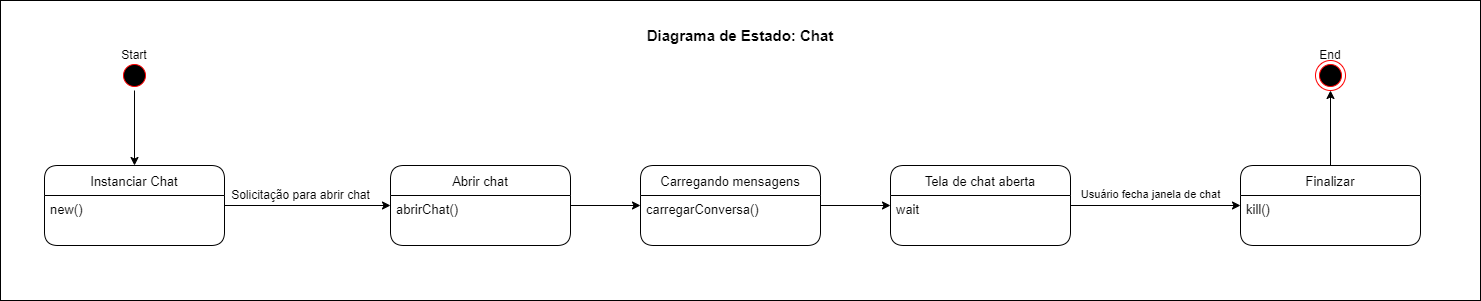

The diagram above was exported from draw.io. Its source (the exported page's mxGraphModel, read from the mxfile embedded in the PNG):
<mxGraphModel dx="903" dy="503" grid="1" gridSize="10" guides="1" tooltips="1" connect="1" arrows="1" fold="1" page="1" pageScale="1" pageWidth="827" pageHeight="1169" math="0" shadow="0">
  <root>
    <mxCell id="0" />
    <mxCell id="1wuX9ZcR8Ek8ahIEiQQu-1" value="fundo" parent="0" />
    <mxCell id="1wuX9ZcR8Ek8ahIEiQQu-2" value="" style="rounded=0;whiteSpace=wrap;html=1;fontSize=15;" parent="1wuX9ZcR8Ek8ahIEiQQu-1" vertex="1">
      <mxGeometry x="690" y="170" width="1480" height="300" as="geometry" />
    </mxCell>
    <mxCell id="1wuX9ZcR8Ek8ahIEiQQu-3" value="Diagrama de Estado: Chat" style="text;html=1;strokeColor=none;fillColor=none;align=center;verticalAlign=middle;whiteSpace=wrap;rounded=0;fontSize=15;fontStyle=1" parent="1wuX9ZcR8Ek8ahIEiQQu-1" vertex="1">
      <mxGeometry x="1245" y="190" width="370" height="30" as="geometry" />
    </mxCell>
    <mxCell id="1" value="estados" parent="0" />
    <mxCell id="ouzhkOdVKsLuW9nE72t9-23" style="edgeStyle=orthogonalEdgeStyle;rounded=0;orthogonalLoop=1;jettySize=auto;html=1;fontSize=12;" parent="1" source="ouzhkOdVKsLuW9nE72t9-2" target="Z11yFmTY-fc7zvafQ_CP-1" edge="1">
      <mxGeometry relative="1" as="geometry">
        <mxPoint x="1080" y="375" as="targetPoint" />
      </mxGeometry>
    </mxCell>
    <mxCell id="ouzhkOdVKsLuW9nE72t9-24" value="Solicitação para abrir chat" style="edgeLabel;html=1;align=center;verticalAlign=middle;resizable=0;points=[];fontSize=12;" parent="ouzhkOdVKsLuW9nE72t9-23" vertex="1" connectable="0">
      <mxGeometry x="0.1958" y="-1" relative="1" as="geometry">
        <mxPoint x="-24" y="-11" as="offset" />
      </mxGeometry>
    </mxCell>
    <mxCell id="ouzhkOdVKsLuW9nE72t9-2" value="Instanciar Chat" style="swimlane;fontStyle=0;childLayout=stackLayout;horizontal=1;startSize=30;horizontalStack=0;resizeParent=1;resizeParentMax=0;resizeLast=0;collapsible=1;marginBottom=0;rounded=1;fontSize=13;" parent="1" vertex="1">
      <mxGeometry x="734" y="335" width="180" height="80" as="geometry" />
    </mxCell>
    <mxCell id="ouzhkOdVKsLuW9nE72t9-3" value="new()" style="text;strokeColor=none;fillColor=none;align=left;verticalAlign=top;spacingLeft=4;spacingRight=4;overflow=hidden;points=[[0,0.5],[1,0.5]];portConstraint=eastwest;rotatable=0;fontSize=13;" parent="ouzhkOdVKsLuW9nE72t9-2" vertex="1">
      <mxGeometry y="30" width="180" height="50" as="geometry" />
    </mxCell>
    <mxCell id="ouzhkOdVKsLuW9nE72t9-10" value="" style="group" parent="1" vertex="1" connectable="0">
      <mxGeometry x="794" y="210" width="60" height="50" as="geometry" />
    </mxCell>
    <mxCell id="ouzhkOdVKsLuW9nE72t9-7" value="" style="ellipse;html=1;shape=startState;fillColor=#000000;strokeColor=#ff0000;rounded=1;" parent="ouzhkOdVKsLuW9nE72t9-10" vertex="1">
      <mxGeometry x="15" y="20" width="30" height="30" as="geometry" />
    </mxCell>
    <mxCell id="ouzhkOdVKsLuW9nE72t9-9" value="Start" style="text;html=1;strokeColor=none;fillColor=none;align=center;verticalAlign=middle;whiteSpace=wrap;rounded=0;" parent="ouzhkOdVKsLuW9nE72t9-10" vertex="1">
      <mxGeometry width="60" height="30" as="geometry" />
    </mxCell>
    <mxCell id="ouzhkOdVKsLuW9nE72t9-14" value="" style="group" parent="1" vertex="1" connectable="0">
      <mxGeometry x="1990" y="210" width="60" height="50" as="geometry" />
    </mxCell>
    <mxCell id="ouzhkOdVKsLuW9nE72t9-6" value="" style="ellipse;html=1;shape=endState;fillColor=#000000;strokeColor=#ff0000;rounded=1;" parent="ouzhkOdVKsLuW9nE72t9-14" vertex="1">
      <mxGeometry x="15" y="20" width="30" height="30" as="geometry" />
    </mxCell>
    <mxCell id="ouzhkOdVKsLuW9nE72t9-13" value="End" style="text;html=1;strokeColor=none;fillColor=none;align=center;verticalAlign=middle;whiteSpace=wrap;rounded=0;" parent="ouzhkOdVKsLuW9nE72t9-14" vertex="1">
      <mxGeometry width="60" height="30" as="geometry" />
    </mxCell>
    <mxCell id="ouzhkOdVKsLuW9nE72t9-15" style="edgeStyle=orthogonalEdgeStyle;rounded=0;orthogonalLoop=1;jettySize=auto;html=1;" parent="1" source="ouzhkOdVKsLuW9nE72t9-7" target="ouzhkOdVKsLuW9nE72t9-2" edge="1">
      <mxGeometry relative="1" as="geometry" />
    </mxCell>
    <mxCell id="ouzhkOdVKsLuW9nE72t9-80" style="edgeStyle=orthogonalEdgeStyle;curved=1;rounded=0;orthogonalLoop=1;jettySize=auto;html=1;fontSize=12;" parent="1" source="ouzhkOdVKsLuW9nE72t9-47" target="ouzhkOdVKsLuW9nE72t9-6" edge="1">
      <mxGeometry relative="1" as="geometry" />
    </mxCell>
    <mxCell id="ouzhkOdVKsLuW9nE72t9-47" value="Finalizar" style="swimlane;fontStyle=0;childLayout=stackLayout;horizontal=1;startSize=30;horizontalStack=0;resizeParent=1;resizeParentMax=0;resizeLast=0;collapsible=1;marginBottom=0;rounded=1;fontSize=13;" parent="1" vertex="1">
      <mxGeometry x="1930" y="335" width="180" height="80" as="geometry" />
    </mxCell>
    <mxCell id="ouzhkOdVKsLuW9nE72t9-48" value="kill()" style="text;strokeColor=none;fillColor=none;align=left;verticalAlign=top;spacingLeft=4;spacingRight=4;overflow=hidden;points=[[0,0.5],[1,0.5]];portConstraint=eastwest;rotatable=0;fontSize=13;" parent="ouzhkOdVKsLuW9nE72t9-47" vertex="1">
      <mxGeometry y="30" width="180" height="50" as="geometry" />
    </mxCell>
    <mxCell id="Z11yFmTY-fc7zvafQ_CP-5" style="edgeStyle=orthogonalEdgeStyle;rounded=0;orthogonalLoop=1;jettySize=auto;html=1;" parent="1" source="Z11yFmTY-fc7zvafQ_CP-1" target="Z11yFmTY-fc7zvafQ_CP-3" edge="1">
      <mxGeometry relative="1" as="geometry" />
    </mxCell>
    <mxCell id="Z11yFmTY-fc7zvafQ_CP-1" value="Abrir chat" style="swimlane;fontStyle=0;childLayout=stackLayout;horizontal=1;startSize=30;horizontalStack=0;resizeParent=1;resizeParentMax=0;resizeLast=0;collapsible=1;marginBottom=0;rounded=1;fontSize=13;" parent="1" vertex="1">
      <mxGeometry x="1080" y="335" width="180" height="80" as="geometry" />
    </mxCell>
    <mxCell id="Z11yFmTY-fc7zvafQ_CP-2" value="abrirChat()" style="text;strokeColor=none;fillColor=none;align=left;verticalAlign=top;spacingLeft=4;spacingRight=4;overflow=hidden;points=[[0,0.5],[1,0.5]];portConstraint=eastwest;rotatable=0;fontSize=13;" parent="Z11yFmTY-fc7zvafQ_CP-1" vertex="1">
      <mxGeometry y="30" width="180" height="50" as="geometry" />
    </mxCell>
    <mxCell id="Z11yFmTY-fc7zvafQ_CP-8" style="edgeStyle=orthogonalEdgeStyle;rounded=0;orthogonalLoop=1;jettySize=auto;html=1;" parent="1" source="Z11yFmTY-fc7zvafQ_CP-3" target="Z11yFmTY-fc7zvafQ_CP-6" edge="1">
      <mxGeometry relative="1" as="geometry" />
    </mxCell>
    <mxCell id="Z11yFmTY-fc7zvafQ_CP-3" value="Carregando mensagens" style="swimlane;fontStyle=0;childLayout=stackLayout;horizontal=1;startSize=30;horizontalStack=0;resizeParent=1;resizeParentMax=0;resizeLast=0;collapsible=1;marginBottom=0;rounded=1;fontSize=13;" parent="1" vertex="1">
      <mxGeometry x="1330" y="335" width="180" height="80" as="geometry" />
    </mxCell>
    <mxCell id="Z11yFmTY-fc7zvafQ_CP-4" value="carregarConversa()" style="text;strokeColor=none;fillColor=none;align=left;verticalAlign=top;spacingLeft=4;spacingRight=4;overflow=hidden;points=[[0,0.5],[1,0.5]];portConstraint=eastwest;rotatable=0;fontSize=13;" parent="Z11yFmTY-fc7zvafQ_CP-3" vertex="1">
      <mxGeometry y="30" width="180" height="50" as="geometry" />
    </mxCell>
    <mxCell id="Z11yFmTY-fc7zvafQ_CP-11" value="Usuário fecha janela de chat" style="edgeStyle=orthogonalEdgeStyle;rounded=0;orthogonalLoop=1;jettySize=auto;html=1;" parent="1" source="Z11yFmTY-fc7zvafQ_CP-6" target="ouzhkOdVKsLuW9nE72t9-47" edge="1">
      <mxGeometry x="-0.0588" y="11" relative="1" as="geometry">
        <mxPoint as="offset" />
      </mxGeometry>
    </mxCell>
    <mxCell id="Z11yFmTY-fc7zvafQ_CP-6" value="Tela de chat aberta" style="swimlane;fontStyle=0;childLayout=stackLayout;horizontal=1;startSize=30;horizontalStack=0;resizeParent=1;resizeParentMax=0;resizeLast=0;collapsible=1;marginBottom=0;rounded=1;fontSize=13;" parent="1" vertex="1">
      <mxGeometry x="1580" y="335" width="180" height="80" as="geometry" />
    </mxCell>
    <mxCell id="Z11yFmTY-fc7zvafQ_CP-7" value="wait" style="text;strokeColor=none;fillColor=none;align=left;verticalAlign=top;spacingLeft=4;spacingRight=4;overflow=hidden;points=[[0,0.5],[1,0.5]];portConstraint=eastwest;rotatable=0;fontSize=13;" parent="Z11yFmTY-fc7zvafQ_CP-6" vertex="1">
      <mxGeometry y="30" width="180" height="50" as="geometry" />
    </mxCell>
  </root>
</mxGraphModel>